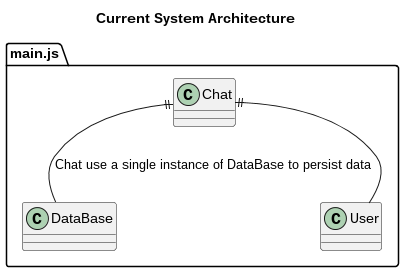

The diagram above was rendered by PlantUML. Its source (embedded in the PNG):
@startuml
title Current System Architecture
package main.js {
 class Chat 
 class DataBase
 class User

 Chat ||-- DataBase : Chat use a single instance of DataBase to persist data
 Chat ||-- User
}
@enduml